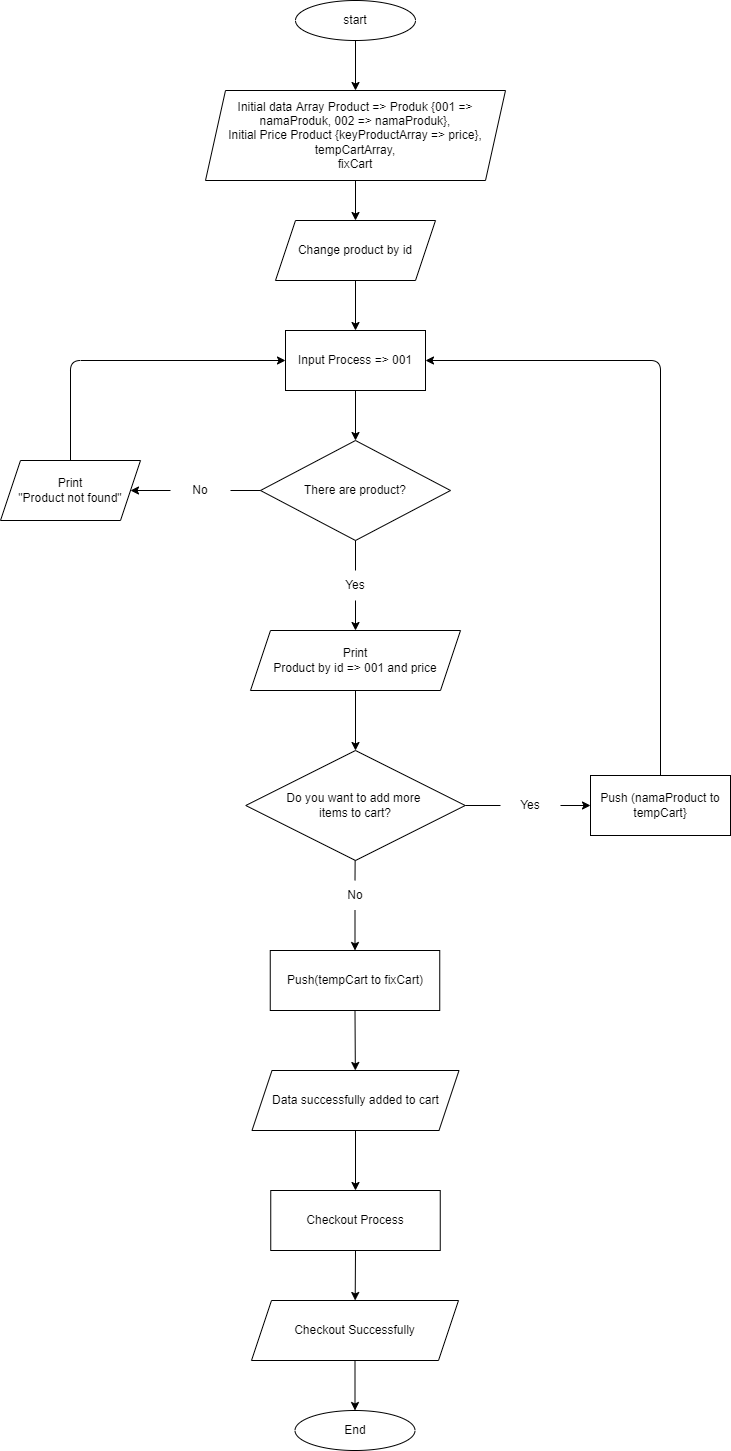

The diagram above was exported from draw.io. Its source (the exported page's mxGraphModel, read from the mxfile embedded in the PNG):
<mxGraphModel dx="3228" dy="1600" grid="1" gridSize="10" guides="1" tooltips="1" connect="1" arrows="1" fold="1" page="1" pageScale="1" pageWidth="1169" pageHeight="1654" math="0" shadow="0">
  <root>
    <mxCell id="0" />
    <mxCell id="1" parent="0" />
    <mxCell id="27" style="edgeStyle=none;html=1;" parent="1" source="2" target="3" edge="1">
      <mxGeometry relative="1" as="geometry" />
    </mxCell>
    <mxCell id="2" value="start" style="ellipse;whiteSpace=wrap;html=1;" parent="1" vertex="1">
      <mxGeometry x="525" y="50" width="120" height="40" as="geometry" />
    </mxCell>
    <mxCell id="11" style="edgeStyle=none;html=1;exitX=0.5;exitY=1;exitDx=0;exitDy=0;entryX=0.5;entryY=0;entryDx=0;entryDy=0;" parent="1" source="3" target="4" edge="1">
      <mxGeometry relative="1" as="geometry" />
    </mxCell>
    <mxCell id="3" value="Initial data Array Product =&amp;gt; Produk {001 =&amp;gt; namaProduk, 002 =&amp;gt; namaProduk},&lt;br&gt;Initial Price Product {keyProductArray =&amp;gt; price},&lt;br&gt;tempCartArray,&lt;br&gt;fixCart" style="shape=parallelogram;perimeter=parallelogramPerimeter;whiteSpace=wrap;html=1;fixedSize=1;" parent="1" vertex="1">
      <mxGeometry x="435" y="140" width="300" height="90" as="geometry" />
    </mxCell>
    <mxCell id="12" style="edgeStyle=none;html=1;exitX=0.5;exitY=1;exitDx=0;exitDy=0;entryX=0.5;entryY=0;entryDx=0;entryDy=0;" parent="1" source="4" target="5" edge="1">
      <mxGeometry relative="1" as="geometry" />
    </mxCell>
    <mxCell id="4" value="Change product by id" style="shape=parallelogram;perimeter=parallelogramPerimeter;whiteSpace=wrap;html=1;fixedSize=1;" parent="1" vertex="1">
      <mxGeometry x="505" y="270" width="160" height="60" as="geometry" />
    </mxCell>
    <mxCell id="13" style="edgeStyle=none;html=1;exitX=0.5;exitY=1;exitDx=0;exitDy=0;" parent="1" source="5" target="6" edge="1">
      <mxGeometry relative="1" as="geometry" />
    </mxCell>
    <mxCell id="5" value="Input Process =&amp;gt; 001" style="rounded=0;whiteSpace=wrap;html=1;" parent="1" vertex="1">
      <mxGeometry x="515" y="380" width="140" height="60" as="geometry" />
    </mxCell>
    <mxCell id="9" style="edgeStyle=none;html=1;exitX=0;exitY=0.5;exitDx=0;exitDy=0;startArrow=none;" parent="1" source="14" target="8" edge="1">
      <mxGeometry relative="1" as="geometry" />
    </mxCell>
    <mxCell id="17" style="edgeStyle=none;html=1;startArrow=none;" parent="1" source="18" target="16" edge="1">
      <mxGeometry relative="1" as="geometry" />
    </mxCell>
    <mxCell id="6" value="There are product?" style="rhombus;whiteSpace=wrap;html=1;" parent="1" vertex="1">
      <mxGeometry x="490" y="490" width="190" height="100" as="geometry" />
    </mxCell>
    <mxCell id="10" style="edgeStyle=none;html=1;exitX=0.5;exitY=0;exitDx=0;exitDy=0;entryX=0;entryY=0.5;entryDx=0;entryDy=0;" parent="1" source="8" target="5" edge="1">
      <mxGeometry relative="1" as="geometry">
        <Array as="points">
          <mxPoint x="300" y="410" />
        </Array>
      </mxGeometry>
    </mxCell>
    <mxCell id="8" value="Print&lt;br&gt;&quot;Product not found&quot;" style="shape=parallelogram;perimeter=parallelogramPerimeter;whiteSpace=wrap;html=1;fixedSize=1;" parent="1" vertex="1">
      <mxGeometry x="230" y="510" width="140" height="60" as="geometry" />
    </mxCell>
    <mxCell id="14" value="No" style="text;html=1;strokeColor=none;fillColor=none;align=center;verticalAlign=middle;whiteSpace=wrap;rounded=0;" parent="1" vertex="1">
      <mxGeometry x="400" y="525" width="60" height="30" as="geometry" />
    </mxCell>
    <mxCell id="15" value="" style="edgeStyle=none;html=1;exitX=0;exitY=0.5;exitDx=0;exitDy=0;endArrow=none;" parent="1" source="6" target="14" edge="1">
      <mxGeometry relative="1" as="geometry">
        <mxPoint x="490" y="540" as="sourcePoint" />
        <mxPoint x="400" y="540" as="targetPoint" />
      </mxGeometry>
    </mxCell>
    <mxCell id="21" style="edgeStyle=none;html=1;exitX=0.5;exitY=1;exitDx=0;exitDy=0;" parent="1" source="16" target="20" edge="1">
      <mxGeometry relative="1" as="geometry" />
    </mxCell>
    <mxCell id="16" value="Print&lt;br&gt;Product by id =&amp;gt; 001 and price" style="shape=parallelogram;perimeter=parallelogramPerimeter;whiteSpace=wrap;html=1;fixedSize=1;" parent="1" vertex="1">
      <mxGeometry x="480" y="680" width="210" height="60" as="geometry" />
    </mxCell>
    <mxCell id="18" value="Yes" style="text;html=1;strokeColor=none;fillColor=none;align=center;verticalAlign=middle;whiteSpace=wrap;rounded=0;" parent="1" vertex="1">
      <mxGeometry x="555" y="620" width="60" height="30" as="geometry" />
    </mxCell>
    <mxCell id="19" value="" style="edgeStyle=none;html=1;endArrow=none;" parent="1" source="6" target="18" edge="1">
      <mxGeometry relative="1" as="geometry">
        <mxPoint x="584.853168469861" y="589.9227202472953" as="sourcePoint" />
        <mxPoint x="584.5882352941176" y="680" as="targetPoint" />
      </mxGeometry>
    </mxCell>
    <mxCell id="23" style="edgeStyle=none;html=1;exitX=1;exitY=0.5;exitDx=0;exitDy=0;startArrow=none;" parent="1" source="24" target="22" edge="1">
      <mxGeometry relative="1" as="geometry" />
    </mxCell>
    <mxCell id="29" style="edgeStyle=none;html=1;entryX=0.5;entryY=0;entryDx=0;entryDy=0;startArrow=none;" parent="1" source="30" target="32" edge="1">
      <mxGeometry relative="1" as="geometry" />
    </mxCell>
    <mxCell id="20" value="Do you want to add more &lt;br&gt;items to cart?" style="rhombus;whiteSpace=wrap;html=1;" parent="1" vertex="1">
      <mxGeometry x="475.25" y="800" width="219.5" height="110" as="geometry" />
    </mxCell>
    <mxCell id="22" value="Push (namaProduct to tempCart}" style="rounded=0;whiteSpace=wrap;html=1;" parent="1" vertex="1">
      <mxGeometry x="820" y="825" width="140" height="60" as="geometry" />
    </mxCell>
    <mxCell id="24" value="Yes" style="text;html=1;strokeColor=none;fillColor=none;align=center;verticalAlign=middle;whiteSpace=wrap;rounded=0;" parent="1" vertex="1">
      <mxGeometry x="730" y="840" width="60" height="30" as="geometry" />
    </mxCell>
    <mxCell id="25" value="" style="edgeStyle=none;html=1;exitX=1;exitY=0.5;exitDx=0;exitDy=0;endArrow=none;" parent="1" source="20" target="24" edge="1">
      <mxGeometry relative="1" as="geometry">
        <mxPoint x="694.75" y="855" as="sourcePoint" />
        <mxPoint x="800" y="855" as="targetPoint" />
      </mxGeometry>
    </mxCell>
    <mxCell id="26" value="" style="endArrow=classic;html=1;exitX=0.5;exitY=0;exitDx=0;exitDy=0;entryX=1;entryY=0.5;entryDx=0;entryDy=0;" parent="1" source="22" target="5" edge="1">
      <mxGeometry width="50" height="50" relative="1" as="geometry">
        <mxPoint x="860" y="730" as="sourcePoint" />
        <mxPoint x="910" y="680" as="targetPoint" />
        <Array as="points">
          <mxPoint x="890" y="410" />
        </Array>
      </mxGeometry>
    </mxCell>
    <mxCell id="35" style="edgeStyle=none;html=1;exitX=0.5;exitY=1;exitDx=0;exitDy=0;" parent="1" source="28" target="34" edge="1">
      <mxGeometry relative="1" as="geometry" />
    </mxCell>
    <mxCell id="28" value="Data successfully added to cart" style="shape=parallelogram;perimeter=parallelogramPerimeter;whiteSpace=wrap;html=1;fixedSize=1;" parent="1" vertex="1">
      <mxGeometry x="481.5" y="1120" width="207" height="60" as="geometry" />
    </mxCell>
    <mxCell id="30" value="No" style="text;html=1;strokeColor=none;fillColor=none;align=center;verticalAlign=middle;whiteSpace=wrap;rounded=0;" parent="1" vertex="1">
      <mxGeometry x="554.5" y="930" width="60" height="30" as="geometry" />
    </mxCell>
    <mxCell id="31" value="" style="edgeStyle=none;html=1;entryX=0.5;entryY=0;entryDx=0;entryDy=0;endArrow=none;" parent="1" source="20" target="30" edge="1">
      <mxGeometry relative="1" as="geometry">
        <mxPoint x="585" y="910" as="sourcePoint" />
        <mxPoint x="585" y="990" as="targetPoint" />
      </mxGeometry>
    </mxCell>
    <mxCell id="33" style="edgeStyle=none;html=1;exitX=0.5;exitY=1;exitDx=0;exitDy=0;" parent="1" source="32" target="28" edge="1">
      <mxGeometry relative="1" as="geometry" />
    </mxCell>
    <mxCell id="32" value="&lt;span&gt;Push(tempCart to fixCart)&lt;/span&gt;" style="rounded=0;whiteSpace=wrap;html=1;" parent="1" vertex="1">
      <mxGeometry x="499.75" y="1000" width="169.5" height="60" as="geometry" />
    </mxCell>
    <mxCell id="37" style="edgeStyle=none;html=1;exitX=0.5;exitY=1;exitDx=0;exitDy=0;" parent="1" source="34" target="36" edge="1">
      <mxGeometry relative="1" as="geometry" />
    </mxCell>
    <mxCell id="34" value="&lt;span&gt;Checkout Process&lt;/span&gt;" style="rounded=0;whiteSpace=wrap;html=1;" parent="1" vertex="1">
      <mxGeometry x="500.25" y="1240" width="169.5" height="60" as="geometry" />
    </mxCell>
    <mxCell id="39" style="edgeStyle=none;html=1;" parent="1" source="36" target="38" edge="1">
      <mxGeometry relative="1" as="geometry" />
    </mxCell>
    <mxCell id="36" value="Checkout Successfully" style="shape=parallelogram;perimeter=parallelogramPerimeter;whiteSpace=wrap;html=1;fixedSize=1;" parent="1" vertex="1">
      <mxGeometry x="481" y="1350" width="207" height="60" as="geometry" />
    </mxCell>
    <mxCell id="38" value="End" style="ellipse;whiteSpace=wrap;html=1;" parent="1" vertex="1">
      <mxGeometry x="524.5" y="1460" width="120" height="40" as="geometry" />
    </mxCell>
  </root>
</mxGraphModel>